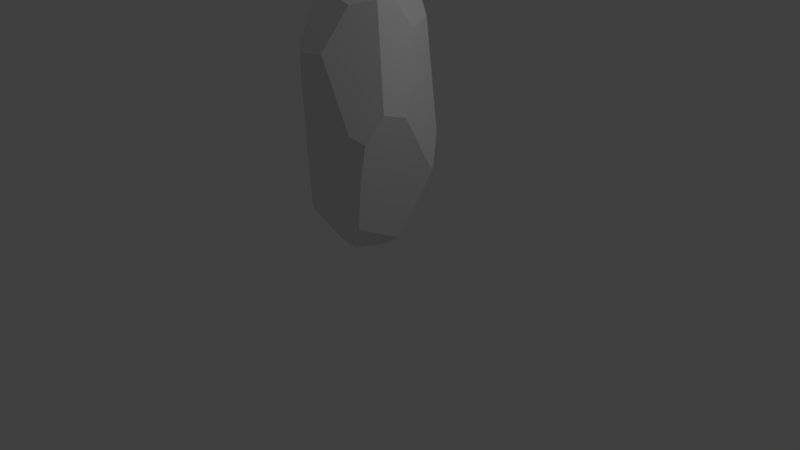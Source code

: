 # Source: Rock_2.blend  (saved by Blender 2.79.0; exported with 4.5.12 LTS)
import bpy
from mathutils import Matrix  # noqa: F401  (used for matrix-valued properties, if any)

bpy.ops.wm.read_factory_settings(use_empty=True)
scene = bpy.context.scene
scene.name = 'Scene'

# ---- collections
col_collection_1 = bpy.data.collections.new('Collection 1'); scene.collection.children.link(col_collection_1)

# ---- materials (node trees are filled in below, after node groups)
mat_material = bpy.data.materials.new('Material')
mat_material.alpha_threshold = 0.0
mat_material.use_transparent_shadow = False
mat_material.roughness = 0.5
mat_material.line_color = (0.0, 0.0, 0.0, 1.0)

# ---- material node trees

# ---- world
world_world = bpy.data.worlds.new('World'); scene.world = world_world
world_world.color = (0.05088, 0.05088, 0.05088)
world_world.use_sun_shadow = False
world_world.sun_shadow_jitter_overblur = 0.0
world_world.cycles.sampling_method = 'MANUAL'

# ---- cameras
cam_camera = bpy.data.cameras.new('Camera')
cam_camera.clip_end = 100.0
cam_camera.lens = 35.0
cam_camera.sensor_width = 32.0
cam_camera.sensor_height = 18.0
cam_camera.ortho_scale = 7.314
cam_camera.dof.focus_distance = 0.0
cam_camera.dof.aperture_fstop = 128.0

# ---- lights
light_lamp = bpy.data.lights.new('Lamp', 'POINT')
light_lamp.transmission_factor = 0.0
light_lamp.cutoff_distance = 30.0
light_lamp.energy = 100.0
light_lamp.shadow_buffer_clip_start = 1.001
light_lamp.shadow_soft_size = 0.1
light_lamp.shadow_maximum_resolution = 0.006
light_lamp.use_absolute_resolution = True

# ---- meshes
me_cube = bpy.data.meshes.new('Cube')
me_cube.from_pydata([(-0.1043, -0.7853, 1.007), (-0.3251, -0.00929, -0.07619), (-0.3758, 0.671, 2.565), (-0.4799, 0.5099, 0.8616), (-0.3818, 0.6703, 2.554), (-0.38, 0.6717, 2.552), (-0.3301, 0.6891, 1.898), (-0.6768, -0.4109, 0.9648), (-0.5142, -0.005158, 3.227), (0.2088, -0.7463, 1.42), (-0.1813, -0.794, 2.521), (-0.05665, -0.8267, 1.274), (-0.3345, -0.6156, 0.4967), (-0.4791, -0.5199, 0.4573), (-0.3003, -0.08155, -0.1263), (0.06736, -0.7251, 2.537), (0.4425, -0.6693, 1.664), (0.293, 0.6658, 1.446), (-0.04026, 0.229, -0.006187), (-0.1791, 0.4767, 0.507), (0.6831, 0.4196, 1.046), (0.3445, 0.6595, 1.382), (0.204, -0.4937, 0.3246), (-0.005358, -0.4494, 0.1501), (-0.1755, -0.09732, -0.1682), (0.1131, 0.1446, -0.09691), (0.3092, 0.5664, 3.006), (0.4644, -0.09994, 3.301), (0.7125, 0.06438, 2.268), (0.5492, 0.6154, 1.433), (0.6765, 0.4383, 1.088), (0.408, 0.5584, 2.815), (0.6159, 0.1343, 2.784), (-0.2783, 0.6585, 2.781), (-0.03015, 0.6391, 2.928), (0.1662, 0.588, 3.119), (-0.5682, 0.4964, 2.418), (-0.6186, 0.3827, 0.8106), (-0.6355, 0.2914, 0.6904), (-0.6624, 0.1067, 0.8058), (-0.6302, 0.03982, 2.929), (-0.6423, -0.03081, 2.883), (-0.6635, -0.4695, 2.252), (-0.6488, -0.2189, 2.829), (-0.6204, -0.2153, 2.905), (-0.2388, -0.7612, 2.64), (-0.2923, 0.003535, 3.585), (-0.3286, 0.0334, 3.55), (0.1171, 0.5428, 3.193), (-0.2052, 0.49, 3.164), (0.5011, -0.2795, 3.13), (0.2523, -0.4697, 3.065), (0.4506, -0.1015, 3.315), (0.4721, -0.1114, 3.296), (0.4884, -0.1254, 3.276), (-0.2106, -0.5267, 3.215), (-0.2572, -0.4211, 3.332), (-0.2297, -0.1189, 3.595), (-0.0001204, 0.02989, 3.631), (-0.1031, -0.008258, 3.641), (0.4894, -0.5553, 1.12), (0.7782, -0.118, 1.844), (0.6045, -0.5746, 1.584), (0.702, 0.324, 1.147), (0.6245, 0.3494, 0.8232), (0.3899, 0.1377, 0.1049), (0.3244, -0.457, 0.3902), (0.7312, -0.4053, 1.922)], [], [(32, 28, 30, 29, 31), (64, 20, 63), (37, 36, 4, 5, 6, 3), (5, 4, 2), (40, 36, 37, 38, 39, 41), (45, 42, 7, 13, 12, 0, 11, 10), (65, 66, 22, 23, 24, 25), (9, 16, 15, 10, 11), (59, 57, 56, 55, 51, 50, 54, 53, 52, 58), (3, 6, 17, 21, 19), (14, 1, 18, 25, 24), (13, 14, 24, 23, 12), (12, 23, 22, 0), (60, 9, 11, 0, 22, 66), (52, 53, 27), (54, 32, 31, 26, 27, 53), (58, 52, 27, 26, 35, 48), (17, 34, 35, 26, 31, 29, 21), (6, 5, 2, 33, 34, 17), (44, 8, 40, 41, 43), (13, 7, 39, 38, 1, 14), (18, 1, 38, 37, 3, 19), (41, 39, 7, 42, 43), (35, 34, 33, 49, 48), (4, 36, 40, 8, 47, 49, 33, 2), (47, 46, 59, 58, 48, 49), (46, 57, 59), (8, 44, 56, 57, 46, 47), (45, 55, 56, 44, 43, 42), (10, 15, 51, 55, 45), (67, 50, 51, 15, 16, 62), (30, 20, 64, 65, 25, 18, 19, 21, 29), (60, 66, 65, 64, 63, 61, 67, 62), (30, 28, 61, 63, 20), (50, 67, 61, 28, 32, 54), (16, 9, 60, 62)])
_uv = me_cube.uv_layers.new(name='UVMap')
_uv.uv.foreach_set('vector', [0.9065, 0.1816, 0.9015, 0.29, 0.8044, 0.5204, 0.7867, 0.4439, 0.8392, 0.1618, 0.8109, 0.5795, 0.8061, 0.5297, 0.8247, 0.5123, 0.7544, 0.2182, 0.7568, 0.557, 0.7259, 0.5862, 0.7256, 0.5857, 0.7126, 0.4481, 0.731, 0.2293, 0.7256, 0.5857, 0.7259, 0.5862, 0.725, 0.5886, 0.1377, 0.1554, 0.2264, 0.2458, 0.2514, 0.5849, 0.2397, 0.6132, 0.2063, 0.5956, 0.1274, 0.1674, 0.4509, 0.1226, 0.5103, 0.2232, 0.5103, 0.488, 0.4816, 0.5824, 0.4613, 0.5672, 0.4295, 0.4512, 0.4232, 0.3941, 0.4426, 0.1443, 0.3185, 0.6813, 0.3489, 0.5901, 0.3696, 0.6028, 0.4022, 0.6432, 0.4182, 0.73, 0.3633, 0.7259, 0.3774, 0.3658, 0.3369, 0.318, 0.3999, 0.142, 0.4426, 0.1443, 0.4232, 0.3941, 0.614, 0.8713, 0.638, 0.892, 0.6598, 0.9568, 0.6598, 0.981, 0.5931, 0.981, 0.5476, 0.9464, 0.5401, 0.9126, 0.5415, 0.9091, 0.5439, 0.9064, 0.5976, 0.8658, 0.731, 0.2293, 0.7126, 0.4481, 0.6063, 0.3588, 0.5973, 0.3457, 0.6789, 0.1576, 0.6975, 0.02659, 0.7016, 0.03644, 0.6536, 0.05225, 0.628, 0.0351, 0.6766, 0.01901, 0.4816, 0.5824, 0.438, 0.7238, 0.4182, 0.73, 0.4022, 0.6432, 0.4613, 0.5672, 0.4613, 0.5672, 0.4022, 0.6432, 0.3696, 0.6028, 0.4295, 0.4512, 0.3254, 0.4345, 0.3774, 0.3658, 0.4232, 0.3941, 0.4295, 0.4512, 0.3696, 0.6028, 0.3489, 0.5901, 0.9619, 0.08333, 0.9629, 0.08723, 0.9612, 0.08583, 0.9645, 0.09165, 0.9065, 0.1816, 0.8392, 0.1618, 0.8442, 0.1233, 0.9612, 0.08583, 0.9629, 0.08723, 0.9522, 0.01901, 0.9619, 0.08333, 0.9612, 0.08583, 0.8442, 0.1233, 0.8447, 0.101, 0.8546, 0.08828, 0.6063, 0.3588, 0.6705, 0.6686, 0.6396, 0.7111, 0.6152, 0.6886, 0.5975, 0.6493, 0.564, 0.3587, 0.5973, 0.3457, 0.7126, 0.4481, 0.7256, 0.5857, 0.725, 0.5886, 0.7105, 0.635, 0.6705, 0.6686, 0.6063, 0.3588, 0.09658, 0.1692, 0.1224, 0.0946, 0.1377, 0.1554, 0.1274, 0.1674, 0.09802, 0.1852, 0.1134, 0.6894, 0.1172, 0.5804, 0.2063, 0.5956, 0.2397, 0.6132, 0.2117, 0.7826, 0.2013, 0.7954, 0.6536, 0.05225, 0.7016, 0.03644, 0.7568, 0.1933, 0.7544, 0.2182, 0.731, 0.2293, 0.6789, 0.1576, 0.1274, 0.1674, 0.2063, 0.5956, 0.1172, 0.5804, 0.07266, 0.3142, 0.09802, 0.1852, 0.6396, 0.7111, 0.6705, 0.6686, 0.7105, 0.635, 0.702, 0.7177, 0.6485, 0.7264, 0.2514, 0.211, 0.2264, 0.2458, 0.1377, 0.1554, 0.1224, 0.0946, 0.1202, 0.02553, 0.2056, 0.08984, 0.2435, 0.164, 0.2512, 0.2087, 0.6534, 0.8581, 0.6464, 0.8649, 0.614, 0.8713, 0.5976, 0.8658, 0.5923, 0.7644, 0.6454, 0.7682, 0.6464, 0.8649, 0.638, 0.892, 0.614, 0.8713, 0.1224, 0.0946, 0.09658, 0.1692, 0.0518, 0.08651, 0.09412, 0.021, 0.1144, 0.01901, 0.1202, 0.02553, 0.01494, 0.2423, 0.03774, 0.1144, 0.0518, 0.08651, 0.09658, 0.1692, 0.09802, 0.1852, 0.07266, 0.3142, 0.4426, 0.1443, 0.3999, 0.142, 0.3615, 0.04723, 0.4387, 0.01901, 0.4509, 0.1226, 0.2813, 0.2773, 0.3147, 0.04194, 0.3615, 0.04723, 0.3999, 0.142, 0.3369, 0.318, 0.3074, 0.3377, 0.5414, 0.2883, 0.5401, 0.2797, 0.5486, 0.2326, 0.5836, 0.08028, 0.628, 0.0351, 0.6536, 0.05225, 0.6789, 0.1576, 0.5973, 0.3457, 0.564, 0.3587, 0.9681, 0.5551, 0.9303, 0.7047, 0.8243, 0.7398, 0.8109, 0.5795, 0.8247, 0.5123, 0.9179, 0.384, 0.9674, 0.3797, 0.9851, 0.458, 0.8044, 0.5204, 0.9015, 0.29, 0.9179, 0.384, 0.8247, 0.5123, 0.8061, 0.5297, 0.9851, 0.1278, 0.9674, 0.3797, 0.9179, 0.384, 0.9015, 0.29, 0.9065, 0.1816, 0.9645, 0.09165, 0.3369, 0.318, 0.3774, 0.3658, 0.3254, 0.4345, 0.3074, 0.3377])
me_cube.materials.append(mat_material)
me_cube.use_remesh_preserve_volume = False
me_cube.use_remesh_preserve_attributes = False
me_cube.use_mirror_vertex_groups = False
me_cube.use_paint_bone_selection = False
me_cube.use_paint_mask = True
me_cube.update()

# ---- objects
ob_cube = bpy.data.objects.new('Cube', me_cube)
ob_lamp = bpy.data.objects.new('Lamp', light_lamp)
ob_camera = bpy.data.objects.new('Camera', cam_camera)

# ---- transforms, parenting, visibility, modifiers, constraints
ob_cube.location = (-0.006302, 0.02566, 0.2163)
ob_cube.lock_rotations_4d = False
ob_cube.empty_display_type = 'ARROWS'
ob_cube.lineart.crease_threshold = 0.0
ob_lamp.location = (4.076, 1.005, 5.904)
ob_lamp.rotation_euler = (0.6503, 0.05522, 1.866)
ob_lamp.lock_rotations_4d = False
ob_lamp.empty_display_type = 'ARROWS'
ob_lamp.color = (0.0, 0.0, 0.0, 0.0)
ob_lamp.lineart.crease_threshold = 0.0
ob_camera.location = (7.481, -6.508, 5.344)
ob_camera.rotation_euler = (1.109, 0.0, 0.8149)
ob_camera.lock_rotations_4d = False
ob_camera.empty_display_type = 'ARROWS'
ob_camera.color = (0.0, 0.0, 0.0, 0.0)
ob_camera.display_type = 'WIRE'
ob_camera.lineart.crease_threshold = 0.0

# ---- collection membership
col_collection_1.objects.link(ob_cube)
col_collection_1.objects.link(ob_lamp)
col_collection_1.objects.link(ob_camera)

# ---- scene / render settings (as saved in the file)
scene.camera = ob_camera
scene.frame_start = 1; scene.frame_end = 250; scene.frame_set(1)
scene.render.engine = 'BLENDER_EEVEE_NEXT'
scene.render.resolution_percentage = 50
scene.render.dither_intensity = 0.0
scene.cycles.use_denoising = False
scene.cycles.samples = 128
scene.cycles.sampling_pattern = 'TABULATED_SOBOL'
scene.cycles.use_adaptive_sampling = False
scene.cycles.use_light_tree = False
scene.cycles.blur_glossy = 0.0
scene.cycles.sample_clamp_indirect = 0.0
scene.view_settings.view_transform = 'Standard'
bpy.context.view_layer.update()
